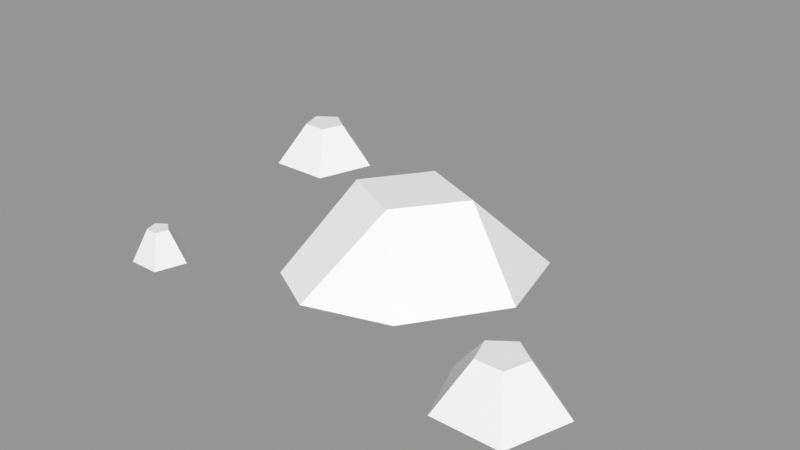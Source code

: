 # Source: Rocks_Round_s_2C_05.blend  (saved by Blender 3.0.42; exported with 4.5.12 LTS)
import bpy
from mathutils import Matrix  # noqa: F401  (used for matrix-valued properties, if any)

bpy.ops.wm.read_factory_settings(use_empty=True)
scene = bpy.context.scene
scene.name = 'Scene'

# ---- images (referenced by path relative to the original .blend; pixels are not part of the script)
import os
ASSET_DIR = os.environ.get("B2B_ASSET_DIR", "")  # directory of the original .blend (textures are referenced by path, not embedded)
HERE = os.path.dirname(os.path.abspath(__file__))  # packed textures are extracted next to this script under _unpacked/

def load_image(name, relpath, width, height, colorspace="sRGB"):
    """Load a texture the original file referenced (path relative to the .blend, or extracted next to this script)."""
    p = next((c for c in (os.path.join(HERE, relpath), os.path.join(ASSET_DIR, relpath)) if relpath and os.path.exists(c)), "")
    if p:
        img = bpy.data.images.load(p, check_existing=True)
        img.name = name
    else:  # same state as the original file: an image datablock whose file is absent (Cycles renders it pink)
        img = bpy.data.images.new(name, width, height)
        img.source = "FILE"
        img.filepath = "//" + (relpath or name)
    img.colorspace_settings.name = colorspace
    return img
img_rocks_texture_atlas_1024x1024_png = load_image('Rocks_Texture_Atlas_1024x1024.png', 'Rocks_Texture_Atlas_1024x1024.png', 1024, 1024, 'sRGB')

# ---- materials (node trees are filled in below, after node groups)
mat_rocks_090 = bpy.data.materials.new('Rocks.090')
mat_rocks_090.use_transparent_shadow = False
mat_rocks_090.diffuse_color = (1.0, 1.0, 1.0, 1.0)
mat_rocks_090.roughness = 0.69
mat_rocks_090.specular_intensity = 0.0
mat_material_080 = bpy.data.materials.new('Material.080')
mat_material_080.use_transparent_shadow = False
mat_material_080.roughness = 0.5

# ---- material node trees
mat_rocks_090.use_nodes = True; mat_rocks_090.node_tree.nodes.clear()
_N = mat_rocks_090.node_tree.nodes; _L = mat_rocks_090.node_tree.links
n0 = _N.new('ShaderNodeBsdfPrincipled'); n0.name = 'Principled BSDF'; n0.location = (10, 300)
n0.distribution = 'GGX'
n0.subsurface_method = 'RANDOM_WALK_SKIN'
n0.inputs[2].default_value = 0.69
n0.inputs[3].default_value = 1.45
n0.inputs[4].default_value = 0.0
n0.inputs[13].default_value = 0.0
n1 = _N.new('ShaderNodeOutputMaterial'); n1.name = 'Material Output'; n1.location = (300, 300)
n2 = _N.new('ShaderNodeNormalMap'); n2.name = 'Normal Map'; n2.location = (-300, -300)
n2.label = 'Normal/Map'
n3 = _N.new('ShaderNodeTexImage'); n3.name = 'Image Texture'; n3.location = (-300, 600)
n3.image = img_rocks_texture_atlas_1024x1024_png
_L.new(n0.outputs[0], n1.inputs[0])
_L.new(n2.outputs[0], n0.inputs[5])
_L.new(n3.outputs[0], n0.inputs[0])
n1.is_active_output = True
mat_material_080.use_nodes = True; mat_material_080.node_tree.nodes.clear()
_N = mat_material_080.node_tree.nodes; _L = mat_material_080.node_tree.links
n0 = _N.new('ShaderNodeBsdfPrincipled'); n0.name = 'Principled BSDF'; n0.location = (10, 300)
n0.distribution = 'GGX'
n0.subsurface_method = 'RANDOM_WALK_SKIN'
n0.inputs[3].default_value = 1.45
n0.inputs[27].default_value = (0.0, 0.0, 0.0, 1.0)
n0.inputs[28].default_value = 1.0
n1 = _N.new('ShaderNodeOutputMaterial'); n1.name = 'Material Output'; n1.location = (300, 300)
n2 = _N.new('ShaderNodeNormalMap'); n2.name = 'Normal Map'; n2.location = (-300, -300)
n2.label = 'Normal/Map'
n2.inputs[0].default_value = 0.0
_L.new(n0.outputs[0], n1.inputs[0])
_L.new(n2.outputs[0], n0.inputs[5])
n1.is_active_output = True

# ---- meshes
me_rocks_round_s_2c_05_003 = bpy.data.meshes.new('Rocks_Round_s_2C_05.003')
me_rocks_round_s_2c_05_003.from_pydata([(-0.1978, 0.02081, -0.1319), (-0.205, 0.02081, -0.1098), (-0.2282, 0.02081, -0.1098), (-0.2354, 0.02081, -0.1319), (-0.2166, 0.02081, -0.1456), (-0.1688, -0.01995, -0.1413), (-0.187, -0.01995, -0.0851), (-0.2462, -0.01995, -0.0851), (-0.2645, -0.01995, -0.1413), (-0.2166, -0.01995, -0.1761), (-0.1767, -0.01881, 0.1005), (-0.2021, -0.01881, 0.1175), (-0.1913, -0.01881, 0.1459), (-0.1619, -0.01881, 0.1459), (-0.1528, -0.01881, 0.1178), (-0.1766, 0.01108, 0.1157), (-0.186, 0.01108, 0.1225), (-0.1824, 0.01108, 0.1336), (-0.1708, 0.01108, 0.1336), (-0.1672, 0.01108, 0.1225), (-0.005269, 0.04426, 0.02427), (-0.02239, 0.04426, -0.06158), (0.03878, 0.04426, -0.03536), (0.1061, -0.02032, -0.005733), (-0.05032, -0.02032, -0.0958), (0.02305, -0.02277, -0.1165), (-0.06355, 0.04426, -0.004059), (-0.08143, -0.02032, 0.0756), (-0.1007, -0.02032, -0.02325), (0.04812, -0.02032, 0.07902), (-0.03089, -0.02032, 0.1035), (0.08422, -0.02277, -0.09027), (0.1721, -0.01975, 0.05681), (0.1181, -0.01975, 0.09277), (0.1411, -0.01975, 0.1529), (0.2035, -0.01975, 0.1529), (0.2227, -0.01975, 0.09353), (0.1723, 0.02221, 0.08908), (0.1523, 0.02221, 0.1035), (0.16, 0.02221, 0.1268), (0.1845, 0.02221, 0.1268), (0.1921, 0.02221, 0.1035)], [], [(7, 2, 3, 8), (8, 3, 4, 9), (6, 1, 2, 7), (5, 0, 1, 6), (9, 4, 0, 5), (10, 15, 19, 14), (13, 18, 17, 12), (11, 16, 15, 10), (14, 19, 18, 13), (12, 17, 16, 11), (26, 20, 22, 21), (27, 30, 20, 26), (22, 20, 29, 23), (21, 25, 24), (23, 31, 22), (21, 22, 31, 25), (29, 20, 30), (27, 26, 28), (24, 28, 26, 21), (32, 37, 41, 36), (35, 40, 39, 34), (33, 38, 37, 32), (36, 41, 40, 35), (34, 39, 38, 33), (2, 1, 0), (39, 41, 37, 38), (17, 18, 19), (2, 0, 4, 3), (39, 40, 41), (17, 19, 15, 16), (6, 7, 8, 9), (9, 5, 6), (28, 24, 30, 27), (29, 30, 24, 25), (29, 25, 31, 23), (11, 10, 13, 12), (14, 13, 10), (33, 32, 35, 34), (36, 35, 32)])
me_rocks_round_s_2c_05_003.polygons.foreach_set('use_smooth', [True] * 39)
me_rocks_round_s_2c_05_003.polygons.foreach_set('material_index', [1, 1, 1, 1, 1, 1, 1, 1, 1, 1, 1, 1, 1, 1, 1, 1, 1, 1, 1, 1, 1, 1, 1, 1, 1, 1, 1, 1, 1, 1, 1, 1, 1, 1, 1, 1, 1, 1, 1])
_k = set([(0, 1), (0, 4), (0, 5), (1, 2), (1, 6), (2, 3), (2, 7), (3, 4), (3, 8), (4, 9), (5, 6), (5, 9), (6, 7), (7, 8), (8, 9), (10, 11), (10, 14), (10, 15), (11, 12), (11, 16), (12, 13), (12, 17), (13, 14), (13, 18), (14, 19), (15, 16), (15, 19), (16, 17), (17, 18), (18, 19), (20, 22), (20, 26), (20, 29), (20, 30), (21, 22), (21, 24), (21, 25), (21, 26), (22, 23), (22, 31), (23, 29), (23, 31), (24, 25), (24, 28), (24, 30), (25, 29), (25, 31), (26, 27), (26, 28), (27, 28), (27, 30), (29, 30), (32, 33), (32, 36), (32, 37), (33, 34), (33, 38), (34, 35), (34, 39), (35, 36), (35, 40), (36, 41), (37, 38), (37, 41), (38, 39), (39, 40), (40, 41)])
me_rocks_round_s_2c_05_003.attributes.new('sharp_edge', 'BOOLEAN', 'EDGE').data.foreach_set('value', [ (min(e.vertices), max(e.vertices)) in _k for e in me_rocks_round_s_2c_05_003.edges])
_uv = me_rocks_round_s_2c_05_003.uv_layers.new(name='UVMap')
_uv.uv.foreach_set('vector', [7.593, 1.467, 7.626, 1.588, 7.606, 1.627, 7.482, 1.62, 7.482, 1.62, 7.606, 1.627, 7.638, 1.657, 7.594, 1.773, 7.774, 1.525, 7.67, 1.592, 7.626, 1.588, 7.593, 1.467, 7.774, 1.714, 7.677, 1.635, 7.67, 1.592, 7.774, 1.525, 7.594, 1.773, 7.638, 1.657, 7.677, 1.635, 7.774, 1.714, 7.298, 1.771, 7.345, 1.643, 7.375, 1.625, 7.481, 1.714, 7.481, 1.521, 7.369, 1.594, 7.34, 1.594, 7.296, 1.471, 7.183, 1.619, 7.319, 1.619, 7.345, 1.643, 7.298, 1.771, 7.481, 1.714, 7.375, 1.625, 7.369, 1.594, 7.481, 1.521, 7.296, 1.471, 7.34, 1.594, 7.319, 1.619, 7.183, 1.619, 7.643, 1.382, 7.599, 1.332, 7.649, 1.27, 7.691, 1.329, 7.542, 1.467, 7.482, 1.402, 7.599, 1.332, 7.643, 1.382, 7.649, 1.27, 7.599, 1.332, 7.484, 1.273, 7.589, 1.164, 7.691, 1.329, 7.782, 1.245, 7.782, 1.361, 7.589, 1.164, 7.719, 1.168, 7.649, 1.27, 7.691, 1.329, 7.649, 1.27, 7.719, 1.168, 7.782, 1.245, 7.484, 1.273, 7.599, 1.332, 7.482, 1.402, 7.542, 1.467, 7.643, 1.382, 7.701, 1.464, 7.782, 1.361, 7.701, 1.464, 7.643, 1.382, 7.691, 1.329, 7.293, 1.47, 7.339, 1.351, 7.382, 1.329, 7.481, 1.412, 7.481, 1.214, 7.376, 1.284, 7.333, 1.279, 7.291, 1.164, 7.174, 1.316, 7.304, 1.316, 7.339, 1.351, 7.293, 1.47, 7.481, 1.412, 7.382, 1.329, 7.376, 1.284, 7.481, 1.214, 7.291, 1.164, 7.333, 1.279, 7.304, 1.316, 7.174, 1.316, 7.626, 1.588, 7.67, 1.592, 7.677, 1.635, 7.333, 1.279, 7.382, 1.329, 7.339, 1.351, 7.304, 1.316, 7.34, 1.594, 7.369, 1.594, 7.375, 1.625, 7.626, 1.588, 7.677, 1.635, 7.638, 1.657, 7.606, 1.627, 7.333, 1.279, 7.376, 1.284, 7.382, 1.329, 7.34, 1.594, 7.375, 1.625, 7.345, 1.643, 7.319, 1.619, 5.843, 7.536, 5.706, 7.636, 5.569, 7.536, 5.621, 7.375, 5.621, 7.375, 5.79, 7.375, 5.843, 7.536, 7.427, 7.551, 7.561, 7.552, 7.328, 7.747, 7.319, 7.66, 7.426, 7.825, 7.328, 7.747, 7.561, 7.552, 7.65, 7.626, 7.426, 7.825, 7.65, 7.626, 7.67, 7.725, 7.582, 7.825, 6.347, 7.663, 6.442, 7.543, 6.582, 7.735, 6.442, 7.781, 6.582, 7.589, 6.582, 7.735, 6.442, 7.543, 4.292, 7.683, 4.405, 7.541, 4.571, 7.77, 4.405, 7.824, 4.571, 7.595, 4.571, 7.77, 4.405, 7.541])
me_rocks_round_s_2c_05_003.materials.append(mat_rocks_090)
me_rocks_round_s_2c_05_003.materials.append(mat_material_080)
me_rocks_round_s_2c_05_003.use_remesh_fix_poles = True
me_rocks_round_s_2c_05_003.use_remesh_preserve_attributes = False
me_rocks_round_s_2c_05_003.update()
me_rocks_round_s_2c_05_003.normals_split_custom_set([tuple(v) for v in zip(*[iter([-0.8133, 0.5184, 0.2643, -0.8133, 0.5184, 0.2643, -0.8133, 0.5184, 0.2643, -0.8133, 0.5184, 0.2643, -0.5026, 0.5184, -0.6918, -0.5026, 0.5184, -0.6918, -0.5026, 0.5184, -0.6918, -0.5026, 0.5184, -0.6918, 0.0, 0.5184, 0.8551, 0.0, 0.5184, 0.8551, 0.0, 0.5184, 0.8551, 0.0, 0.5184, 0.8551, 0.8133, 0.5184, 0.2643, 0.8133, 0.5184, 0.2643, 0.8133, 0.5184, 0.2643, 0.8133, 0.5184, 0.2643, 0.5026, 0.5184, -0.6918, 0.5026, 0.5184, -0.6918, 0.5026, 0.5184, -0.6918, 0.5026, 0.5184, -0.6918, 0.5429, 0.3803, -0.7487, 0.5429, 0.3803, -0.7487, 0.5429, 0.3803, -0.7487, 0.5429, 0.3803, -0.7487, 0.0, 0.3808, 0.9246, 0.0, 0.3808, 0.9246, 0.0, 0.3808, 0.9246, 0.0, 0.3808, 0.9246, -0.5166, 0.3974, -0.7584, -0.5166, 0.3974, -0.7584, -0.5166, 0.3974, -0.7584, -0.5166, 0.3974, -0.7584, 0.8794, 0.3808, 0.2857, 0.8794, 0.3808, 0.2857, 0.8794, 0.3808, 0.2857, 0.8794, 0.3808, 0.2857, -0.8606, 0.3993, 0.316, -0.8606, 0.3993, 0.316, -0.8606, 0.3993, 0.316, -0.8606, 0.3993, 0.316, 0.0, 1.0, 0.0, 0.0, 1.0, 0.0, 0.0, 1.0, 0.0, 0.0, 1.0, 0.0, -0.2871, 0.7802, 0.5557, -0.2871, 0.7802, 0.5557, -0.2871, 0.7802, 0.5557, -0.2871, 0.7802, 0.5557, 0.5386, 0.7518, 0.3805, 0.5386, 0.7518, 0.3805, 0.5386, 0.7518, 0.3805, 0.5386, 0.7518, 0.3805, -0.2142, 0.528, -0.8218, -0.2142, 0.528, -0.8218, -0.2142, 0.528, -0.8218, 0.7233, 0.6591, -0.2061, 0.7233, 0.6591, -0.2061, 0.7233, 0.6591, -0.2061, 0.2758, 0.7141, -0.6434, 0.2758, 0.7141, -0.6434, 0.2758, 0.7141, -0.6434, 0.2758, 0.7141, -0.6434, 0.2036, 0.7255, 0.6574, 0.2036, 0.7255, 0.6574, 0.2036, 0.7255, 0.6574, -0.8753, 0.4525, 0.1704, -0.8753, 0.4525, 0.1704, -0.8753, 0.4525, 0.1704, -0.6858, 0.5449, -0.4825, -0.6858, 0.5449, -0.4825, -0.6858, 0.5449, -0.4825, -0.6858, 0.5449, -0.4825, 0.4988, 0.5272, -0.6879, 0.4988, 0.5272, -0.6879, 0.4988, 0.5272, -0.6879, 0.4988, 0.5272, -0.6879, 0.0, 0.5278, 0.8494, 0.0, 0.5278, 0.8494, 0.0, 0.5278, 0.8494, 0.0, 0.5278, 0.8494, -0.4713, 0.547, -0.6919, -0.4713, 0.547, -0.6919, -0.4713, 0.547, -0.6919, -0.4713, 0.547, -0.6919, 0.8078, 0.5278, 0.2625, 0.8078, 0.5278, 0.2625, 0.8078, 0.5278, 0.2625, 0.8078, 0.5278, 0.2625, -0.7845, 0.5492, 0.2881, -0.7845, 0.5492, 0.2881, -0.7845, 0.5492, 0.2881, -0.7845, 0.5492, 0.2881, 0.0, 1.0, 3.781e-08, 0.0, 1.0, 1.134e-07, 0.0, 1.0, 3.781e-08, 0.0, 1.0, 1.693e-08, 0.0, 1.0, 1.698e-08, 0.0, 1.0, 0.0, 0.0, 1.0, 0.0, 0.0, 1.0, -4.696e-08, 0.0, 1.0, -2.286e-07, 0.0, 1.0, -4.721e-08, 0.0, 1.0, 3.781e-08, 0.0, 1.0, 3.781e-08, 0.0, 1.0, 0.0, 0.0, 1.0, 0.0, 0.0, 1.0, 1.693e-08, 0.0, 1.0, 5.093e-08, 0.0, 1.0, 1.698e-08, 0.0, 1.0, -4.696e-08, 0.0, 1.0, -4.721e-08, 0.0, 1.0, 4.349e-08, 0.0, 1.0, 4.349e-08, 0.0, -1.0, 2.058e-08, 0.0, -1.0, 1.337e-08, 0.0, -1.0, 1.337e-08, 0.0, -1.0, 2.058e-08, 0.0, -1.0, 2.058e-08, 0.0, -1.0, 3.5e-08, 0.0, -1.0, 2.058e-08, 0.0, -1.0, 1.464e-08, 0.0, -1.0, 1.464e-08, 0.0, -1.0, 1.464e-08, 0.0, -1.0, 1.464e-08, -0.01375, -0.9999, 0.007744, -0.01375, -0.9999, 0.007744, -0.01375, -0.9999, 0.007744, -0.01375, -0.9999, 0.007744, 0.007928, -0.9998, 0.01613, 0.007928, -0.9998, 0.01613, 0.007928, -0.9998, 0.01613, 0.007928, -0.9998, 0.01613, 0.0, -1.0, 0.0, 0.0, -1.0, 2.292e-08, 0.0, -1.0, 2.35e-08, 0.0, -1.0, 0.0, 0.0, -1.0, 7.032e-08, 0.0, -1.0, 2.35e-08, 0.0, -1.0, 2.292e-08, 0.0, -1.0, 0.0, 0.0, -1.0, 1.022e-08, 0.0, -1.0, 1.047e-08, 0.0, -1.0, 0.0, 0.0, -1.0, 3.134e-08, 0.0, -1.0, 1.047e-08, 0.0, -1.0, 1.022e-08])] * 3)])

# ---- objects
ob_rocks_round_s_2c_05 = bpy.data.objects.new('Rocks_Round_s_2C_05', me_rocks_round_s_2c_05_003)

# ---- transforms, parenting, visibility, modifiers, constraints
ob_rocks_round_s_2c_05.location = (0.0, 0.0, 0.0)
ob_rocks_round_s_2c_05.rotation_euler = (1.571, -0.0, 0.0)
ob_rocks_round_s_2c_05.scale = (4.0, 4.0, 4.0)
ob_rocks_round_s_2c_05.color = (0.8, 0.8, 0.8, 1.0)

# ---- collection membership
scene.collection.objects.link(ob_rocks_round_s_2c_05)

# ---- scene / render settings (as saved in the file)
scene.frame_start = 1; scene.frame_end = 250; scene.frame_set(1)
scene.render.engine = 'BLENDER_EEVEE_NEXT'
scene.cycles.sampling_pattern = 'TABULATED_SOBOL'
scene.cycles.use_light_tree = False
scene.view_settings.view_transform = 'Standard'
bpy.context.view_layer.update()

# ---- added for rendering (the .blend has no active camera and no usable light): camera, sun + grey world if the file has none
cam_auto = bpy.data.cameras.new('AutoCamera')
cam_auto.lens = 50.0
cam_auto.sensor_width = 36.0
cam_auto.clip_end = 1000.0
ob_auto_camera = bpy.data.objects.new('AutoCamera', cam_auto)
scene.collection.objects.link(ob_auto_camera)
ob_auto_camera.location = (2.10627, -2.58119, 1.79476)
ob_auto_camera.rotation_euler = (1.09748, -7.21219e-08, 0.694738)
scene.camera = ob_auto_camera
light_auto_sun = bpy.data.lights.new('AutoSun', 'SUN')
light_auto_sun.energy = 3.0
light_auto_sun.angle = 0.0523599
ob_auto_sun = bpy.data.objects.new('AutoSun', light_auto_sun)
scene.collection.objects.link(ob_auto_sun)
ob_auto_sun.rotation_euler = (0.872665, 0.174533, 0.523599)
if scene.world is None:
    world_auto = bpy.data.worlds.new('AutoWorld')
    world_auto.color = (0.3, 0.3, 0.3)
    scene.world = world_auto
bpy.context.view_layer.update()
